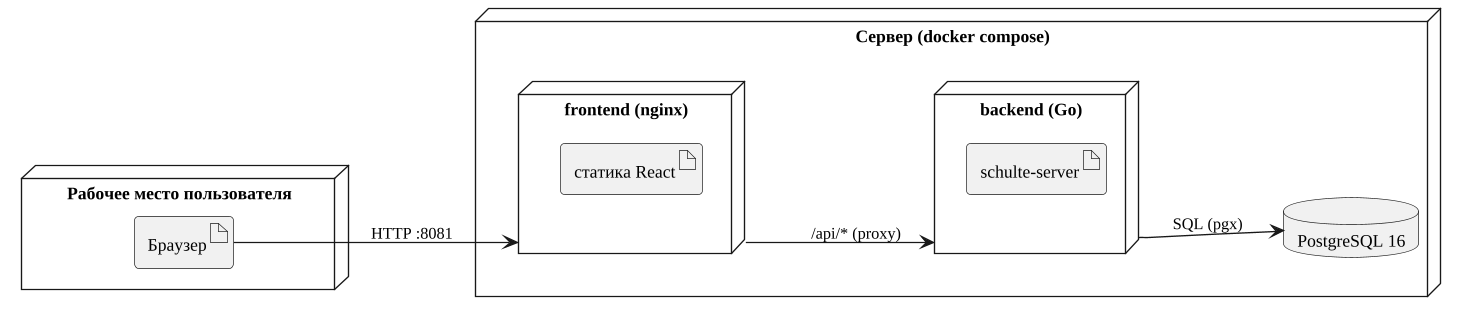

The diagram above was rendered by PlantUML. Its source (embedded in the PNG):
@startuml
skinparam monochrome true
skinparam shadowing false
skinparam defaultFontName "Liberation Serif"
skinparam defaultFontSize 13
skinparam dpi 130
skinparam ArrowFontSize 12
skinparam roundcorner 6
skinparam wrapWidth 320
left to right direction
node "Рабочее место пользователя" as pc {
  artifact "Браузер" as br
}
node "Сервер (docker compose)" as srv {
  node "frontend (nginx)" as fe {
    artifact "статика React" as st
  }
  node "backend (Go)" as be {
    artifact "schulte-server" as bin
  }
  database "PostgreSQL 16" as pg
}
br --> fe : HTTP :8081
fe --> be : /api/* (proxy)
be --> pg : SQL (pgx)
@enduml